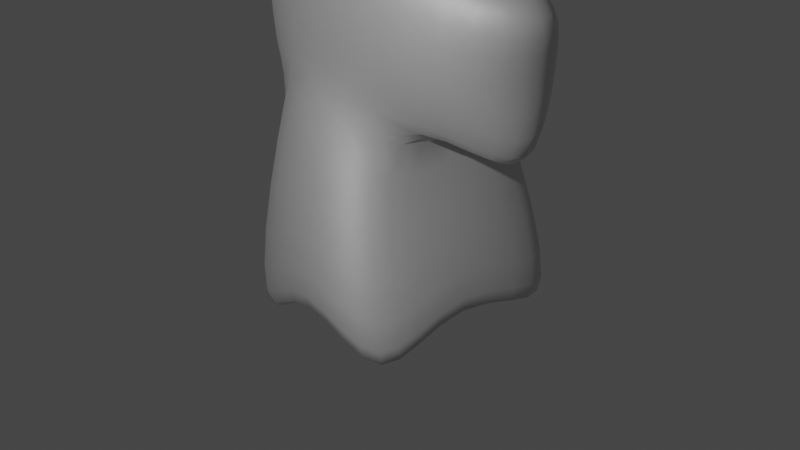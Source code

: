 # Source: halloween.blend  (saved by Blender 3.2.14; exported with 4.5.12 LTS)
import bpy
from mathutils import Matrix  # noqa: F401  (used for matrix-valued properties, if any)

bpy.ops.wm.read_factory_settings(use_empty=True)
scene = bpy.context.scene
scene.name = 'Scene'

# ---- collections
col_collection = bpy.data.collections.new('Collection'); scene.collection.children.link(col_collection)

# ---- materials (node trees are filled in below, after node groups)
mat_material = bpy.data.materials.new('Material')
mat_material.alpha_threshold = 0.0
mat_material.use_transparent_shadow = False
mat_material.line_color = (0.0, 0.0, 0.0, 1.0)
mat_material_001 = bpy.data.materials.new('Material.001')
mat_material_001.use_transparent_shadow = False

# ---- material node trees
mat_material.use_nodes = True; mat_material.node_tree.nodes.clear()
_N = mat_material.node_tree.nodes; _L = mat_material.node_tree.links
n0 = _N.new('ShaderNodeOutputMaterial'); n0.name = 'Material Output'; n0.location = (300, 300)
n1 = _N.new('ShaderNodeBsdfPrincipled'); n1.name = 'Principled BSDF'; n1.location = (10, 300)
n1.distribution = 'GGX'
n1.subsurface_method = 'RANDOM_WALK_SKIN'
n1.inputs[1].default_value = 0.4682
n1.inputs[2].default_value = 0.6227
n1.inputs[3].default_value = 1.45
n1.inputs[13].default_value = 0.5182
n1.inputs[27].default_value = (0.0, 0.0, 0.0, 1.0)
n1.inputs[28].default_value = 1.0
_L.new(n1.outputs[0], n0.inputs[0])
n0.is_active_output = True
mat_material_001.use_nodes = True; mat_material_001.node_tree.nodes.clear()
_N = mat_material_001.node_tree.nodes; _L = mat_material_001.node_tree.links
n0 = _N.new('ShaderNodeBsdfPrincipled'); n0.name = 'Principled BSDF'; n0.location = (10, 300)
n0.distribution = 'GGX'
n0.subsurface_method = 'RANDOM_WALK_SKIN'
n0.inputs[0].default_value = (0.0, 0.0, 0.0, 1.0)
n0.inputs[3].default_value = 1.45
n0.inputs[27].default_value = (0.0, 0.0, 0.0, 1.0)
n0.inputs[28].default_value = 1.0
n1 = _N.new('ShaderNodeOutputMaterial'); n1.name = 'Material Output'; n1.location = (300, 300)
_L.new(n0.outputs[0], n1.inputs[0])
n1.is_active_output = True

# ---- world
world_world = bpy.data.worlds.new('World'); scene.world = world_world
world_world.use_nodes = True; world_world.node_tree.nodes.clear()
_N = world_world.node_tree.nodes; _L = world_world.node_tree.links
n0 = _N.new('ShaderNodeOutputWorld'); n0.name = 'World Output'; n0.location = (300, 300)
n1 = _N.new('ShaderNodeBackground'); n1.name = 'Background'; n1.location = (10, 300)
n1.inputs[0].default_value = (0.05088, 0.05088, 0.05088, 1.0)
_L.new(n1.outputs[0], n0.inputs[0])
n0.is_active_output = True
world_world.color = (0.05088, 0.05088, 0.05088)
world_world.use_sun_shadow = False
world_world.sun_shadow_jitter_overblur = 0.0

# ---- cameras
cam_camera = bpy.data.cameras.new('Camera')
cam_camera.clip_end = 100.0
cam_camera.ortho_scale = 7.314

# ---- lights
light_light = bpy.data.lights.new('Light', 'POINT')
light_light.transmission_factor = 0.0
light_light.energy = 1000.0
light_light.shadow_soft_size = 0.1
light_light.shadow_maximum_resolution = 0.006
light_light.use_absolute_resolution = True

# ---- meshes
me_cube = bpy.data.meshes.new('Cube')
me_cube.from_pydata([(0.3819, 1.034, 1.642), (1.427, 1.427, -1.0), (0.3819, -0.9659, 1.642), (1.289, -1.452, -1.032), (-0.7244, 1.0, 1.717), (-1.427, 1.427, -1.0), (-0.7244, -1.0, 1.717), (-1.105, -1.33, -1.104), (0.06523, -1.135, 3.575), (-0.1844, -0.9203, 3.748), (0.475, 0.402, 3.17), (-0.5642, 0.2732, 3.189), (0.1594, -1.081, 4.19), (-0.1017, -1.025, 4.188), (0.4965, 0.3155, 4.521), (-0.4997, 0.3155, 4.521), (-1.519, 0.3435, 0.1666), (-1.519, 0.3841, 0.1666), (-1.702, -0.2481, 2.845), (-1.702, 0.2862, 2.845), (1.717, 0.2899, 0.4867), (1.717, -0.08827, 0.4867), (2.113, 0.2419, 2.597), (2.113, -0.5789, 2.597), (-1.106, 1.106, -1.37), (-0.7843, -1.009, -1.474), (1.106, 1.106, -1.37), (0.9687, -1.132, -1.402), (-0.841, 0.9488, 0.6498), (-0.841, -0.411, 0.6498), (0.5187, 0.9488, 0.6498), (0.5187, -0.411, 0.6498), (1.0, 1.0, 1.978), (1.0, -1.0, 1.978), (-1.0, 1.0, 1.978), (-1.0, -1.0, 1.978), (-1.454, 0.2587, 2.213), (-1.477, -0.1092, 2.144), (1.604, 0.5741, 2.014), (1.604, -0.4321, 2.014), (0.3925, -0.9495, 3.11), (-0.3112, -1.037, 3.123), (0.8492, -0.9247, 4.712), (-0.1469, -0.9247, 4.712), (0.07522, -0.6302, 3.746), (-0.1744, -0.7092, 3.752), (0.165, -0.8431, 4.192), (-0.09605, -0.788, 4.191), (0.2246, -1.055, 3.564), (0.4742, -0.8404, 3.738), (0.2835, -0.953, 4.193), (0.5445, -0.8979, 4.191), (0.2146, -0.5503, 3.735), (0.4643, -0.6293, 3.741), (0.2778, -0.7155, 4.195), (0.5389, -0.6604, 4.194), (-0.07961, 1.751, -0.3327), (-0.1712, -0.983, 1.68), (0.2962, -1.621, 0.1248), (-0.1712, 1.017, 1.68), (-0.07961, 1.488, -0.6368), (0.2962, -1.301, -0.2454), (-0.1612, 0.9488, 0.6498), (-0.1612, -0.411, 0.6498), (-1.642, -0.1699, -0.6358), (0.3819, 0.03406, 1.642), (-0.7244, -1.192e-07, 1.717), (1.253, -0.301, -0.1131), (-1.322, -0.1699, -1.006), (0.9319, -0.301, -0.4832), (-0.841, 0.2689, 0.6498), (0.5187, 0.2689, 0.6498), (-0.1612, 0.2689, 0.6498), (-1.523, 0.2442, 0.04707), (-1.523, 0.5112, 0.04707), (-1.746, -0.4107, 2.956), (-1.746, 0.4107, 2.956), (-1.453, 0.3784, 2.214), (-1.47, -0.2257, 2.116), (-1.013, -0.04796, 2.32), (-1.008, 0.2562, 2.291), (-1.073, 0.341, 0.2446), (-1.073, 0.3816, 0.2446), (-1.256, -0.2506, 2.923), (-1.256, 0.2837, 2.923)], [], [(33, 39, 21, 2), (58, 7, 6, 57), (64, 5, 4, 66), (56, 60, 26, 1), (67, 3, 2, 65), (56, 1, 0, 59), (11, 15, 43, 41), (32, 10, 11, 34), (35, 41, 40, 33), (35, 78, 75, 41), (14, 42, 43, 15), (9, 45, 44, 8), (10, 14, 15, 11), (40, 42, 14, 10), (36, 19, 84, 80), (4, 74, 73, 6, 66), (34, 77, 74, 4), (41, 75, 76, 11), (39, 23, 22, 38), (10, 22, 23, 40), (2, 21, 20, 0, 65), (32, 38, 22, 10), (60, 62, 30, 26), (58, 61, 25, 7), (64, 68, 24, 5), (67, 69, 27, 3), (72, 63, 31, 71), (61, 63, 29, 25), (68, 70, 28, 24), (69, 71, 31, 27), (0, 20, 38, 32), (21, 39, 38, 20), (11, 76, 77, 34), (17, 36, 80, 82), (6, 73, 78, 35), (6, 35, 33, 2, 57), (0, 32, 34, 4, 59), (40, 23, 39, 33), (53, 52, 54, 55), (49, 48, 52, 53), (9, 41, 43, 13), (48, 50, 54, 52), (45, 47, 46, 44), (8, 44, 46, 12), (12, 46, 47, 13), (13, 47, 45, 9), (50, 51, 55, 54), (51, 49, 53, 55), (8, 12, 50, 48), (42, 50, 12, 43), (12, 13, 43), (42, 40, 49, 51), (51, 50, 42), (40, 41, 8, 48), (48, 49, 40), (8, 41, 9), (27, 31, 63, 61), (70, 29, 63, 72), (3, 27, 61, 58), (24, 28, 62, 60), (5, 56, 59, 4), (5, 24, 60, 56), (3, 58, 57, 2), (28, 70, 72, 62), (26, 30, 71, 69), (25, 29, 70, 68), (62, 72, 71, 30), (1, 26, 69, 67), (7, 25, 68, 64), (1, 67, 65, 0), (7, 64, 66, 6), (17, 16, 73, 74), (18, 19, 76, 75), (19, 36, 77, 76), (16, 37, 78, 73), (36, 17, 74, 77), (37, 18, 75, 78), (80, 84, 83, 79), (82, 80, 79, 81), (16, 17, 82, 81), (18, 37, 79, 83), (37, 16, 81, 79), (19, 18, 83, 84)])
me_cube.polygons.foreach_set('use_smooth', [True] * 83)
me_cube.polygons.foreach_set('material_index', [0, 0, 0, 0, 0, 0, 0, 0, 0, 0, 0, 0, 0, 0, 0, 0, 0, 0, 0, 0, 0, 0, 0, 0, 0, 0, 0, 0, 0, 0, 0, 0, 0, 0, 0, 0, 0, 0, 1, 0, 0, 0, 1, 0, 0, 0, 0, 0, 0, 0, 0, 0, 0, 0, 0, 0, 0, 0, 0, 0, 0, 0, 0, 0, 0, 0, 0, 0, 0, 0, 0, 0, 0, 0, 0, 0, 0, 0, 0, 0, 0, 0, 0])
_uv = me_cube.uv_layers.new(name='UVMap')
_uv.uv.foreach_set('vector', [0.467, 0.2574, 0.4023, 0.2466, 0.3629, 0.3915, 0.5196, 0.2996, 0.5211, 0.5553, 0.6556, 0.5788, 0.6255, 0.3106, 0.5726, 0.3051, 0.1378, 0.5798, 0.0, 0.5798, 0.04383, 0.8434, 0.1404, 0.8434, 0.9524, 0.4417, 0.9052, 0.4417, 0.9052, 0.5486, 0.9524, 0.5796, 0.5006, 0.6421, 0.3629, 0.6421, 0.4112, 0.9076, 0.5078, 0.9076, 0.1707, 0.5444, 0.3063, 0.5444, 0.2088, 0.2863, 0.156, 0.2825, 0.8192, 0.7856, 0.825, 0.9144, 0.9472, 0.9242, 0.9472, 0.7699, 0.268, 0.2539, 0.2117, 0.1299, 0.1107, 0.1258, 0.07788, 0.2539, 0.6556, 0.2902, 0.6252, 0.1722, 0.5251, 0.1575, 0.467, 0.2574, 0.6597, 0.1119, 0.7431, 0.09223, 0.7225, 0.02027, 0.6556, 0.0, 0.1215, 0.869, 0.1215, 0.994, 0.2142, 0.9684, 0.2142, 0.8434, 0.5859, 0.1292, 0.5859, 0.1292, 0.5616, 0.1256, 0.5616, 0.1256, 0.2117, 0.1299, 0.2166, 0.0, 0.1219, 0.0, 0.1107, 0.1258, 0.7673, 0.9747, 0.7613, 0.824, 0.6405, 0.8449, 0.6383, 0.9747, 0.7837, 0.09362, 0.7893, 0.03302, 0.7893, 0.03302, 0.7837, 0.09362, 0.6556, 0.4968, 0.8069, 0.4549, 0.8069, 0.4291, 0.6556, 0.3037, 0.6556, 0.4003, 0.07788, 0.2539, 0.02488, 0.2203, 0.0135, 0.4286, 0.1032, 0.2787, 0.0, 0.986, 0.1215, 0.9227, 0.1215, 0.8434, 0.008539, 0.8576, 0.901, 0.3567, 0.9052, 0.3037, 0.8285, 0.3234, 0.8069, 0.3808, 0.9478, 0.7699, 0.9233, 0.6102, 0.8442, 0.6154, 0.8192, 0.7699, 0.9116, 0.0, 0.8018, 0.07941, 0.8018, 0.1159, 0.9116, 0.1932, 0.9116, 0.0966, 0.268, 0.2539, 0.3183, 0.2429, 0.3629, 0.1815, 0.2117, 0.1299, 0.2756, 0.8331, 0.332, 0.8556, 0.332, 0.7905, 0.2756, 0.7273, 0.5211, 0.5553, 0.5106, 0.592, 0.6149, 0.6102, 0.6556, 0.5788, 0.1378, 0.5798, 0.1391, 0.5444, 0.03228, 0.5444, 0.0, 0.5798, 0.5006, 0.6421, 0.5025, 0.6102, 0.3958, 0.6102, 0.3629, 0.6421, 0.9092, 0.6197, 0.8626, 0.8398, 0.7251, 0.7617, 0.8184, 0.3872, 0.6383, 0.7171, 0.7251, 0.696, 0.7251, 0.6303, 0.6383, 0.6102, 0.9472, 0.8766, 1.0, 0.8522, 1.0, 0.7865, 0.9472, 0.7699, 0.9662, 0.1068, 0.9116, 0.07826, 0.9116, 0.1439, 0.9662, 0.2136, 0.3546, 0.7273, 0.3546, 0.5444, 0.2756, 0.6391, 0.2979, 0.6995, 0.9052, 0.5083, 0.901, 0.3567, 0.8069, 0.3808, 0.8699, 0.5173, 0.1107, 0.1258, 0.0, 0.1504, 0.02488, 0.2203, 0.07788, 0.2539, 0.7899, 0.2918, 0.7837, 0.09362, 0.7837, 0.09362, 0.7899, 0.2918, 0.6578, 0.1367, 0.776, 0.3029, 0.7431, 0.09223, 0.6597, 0.1119, 0.6255, 0.3106, 0.6556, 0.2902, 0.467, 0.2574, 0.5196, 0.2996, 0.5726, 0.3051, 0.2088, 0.2863, 0.268, 0.2539, 0.07788, 0.2539, 0.1032, 0.2787, 0.156, 0.2825, 0.5251, 0.1575, 0.3656, 0.182, 0.4023, 0.2466, 0.467, 0.2574, 0.5859, 0.1292, 0.5616, 0.1256, 0.5602, 0.0439, 0.5817, 0.04759, 0.5859, 0.1292, 0.5616, 0.1256, 0.5616, 0.1256, 0.5859, 0.1292, 0.5859, 0.1292, 0.6252, 0.1722, 0.6167, 0.01637, 0.5817, 0.04759, 0.5616, 0.1256, 0.5602, 0.0439, 0.5602, 0.0439, 0.5616, 0.1256, 0.5859, 0.1292, 0.5817, 0.04759, 0.5602, 0.0439, 0.5616, 0.1256, 0.5616, 0.1256, 0.5616, 0.1256, 0.5602, 0.0439, 0.5602, 0.0439, 0.5602, 0.0439, 0.5602, 0.0439, 0.5817, 0.04759, 0.5817, 0.04759, 0.5817, 0.04759, 0.5817, 0.04759, 0.5859, 0.1292, 0.5859, 0.1292, 0.5602, 0.0439, 0.5817, 0.04759, 0.5817, 0.04759, 0.5602, 0.0439, 0.5817, 0.04759, 0.5859, 0.1292, 0.5859, 0.1292, 0.5817, 0.04759, 0.5616, 0.1256, 0.5602, 0.0439, 0.5602, 0.0439, 0.5616, 0.1256, 0.1215, 0.994, 0.5602, 0.0439, 0.5602, 0.0439, 0.2142, 0.9684, 0.5602, 0.0439, 0.5817, 0.04759, 0.2142, 0.9684, 0.7613, 0.824, 0.7673, 0.9747, 0.5859, 0.1292, 0.5817, 0.04759, 0.5817, 0.04759, 0.5602, 0.0439, 0.7613, 0.824, 0.5251, 0.1575, 0.6252, 0.1722, 0.5616, 0.1256, 0.5616, 0.1256, 0.5616, 0.1256, 0.5859, 0.1292, 0.5251, 0.1575, 0.5616, 0.1256, 0.6252, 0.1722, 0.5859, 0.1292, 0.6383, 0.824, 0.7251, 0.7617, 0.7251, 0.696, 0.6383, 0.7171, 1.0, 0.8522, 1.0, 0.9178, 0.8626, 0.8398, 0.9092, 0.6197, 0.3866, 0.5319, 0.4064, 0.5738, 0.5106, 0.592, 0.5211, 0.5553, 0.2756, 0.939, 0.332, 0.9206, 0.332, 0.8556, 0.2756, 0.8331, 0.03501, 0.5444, 0.1707, 0.5444, 0.156, 0.2825, 0.1032, 0.2787, 0.9524, 0.3037, 0.9052, 0.3347, 0.9052, 0.4417, 0.9524, 0.4417, 0.3866, 0.5319, 0.5211, 0.5553, 0.5726, 0.3051, 0.5196, 0.2996, 1.0, 0.7865, 1.0, 0.8522, 0.9092, 0.6197, 0.9558, 0.3996, 0.9662, 0.0, 0.9116, 0.01258, 0.9116, 0.07826, 0.9662, 0.1068, 0.9472, 0.9834, 1.0, 0.9178, 1.0, 0.8522, 0.9472, 0.8766, 0.9558, 0.3996, 0.9092, 0.6197, 0.8184, 0.3872, 0.9116, 0.01258, 0.6383, 0.6421, 0.6093, 0.6102, 0.5025, 0.6102, 0.5006, 0.6421, 0.2756, 0.5798, 0.2459, 0.5444, 0.1391, 0.5444, 0.1378, 0.5798, 0.6383, 0.6421, 0.5006, 0.6421, 0.5078, 0.9076, 0.6043, 0.9076, 0.2756, 0.5798, 0.1378, 0.5798, 0.1404, 0.8434, 0.237, 0.8434, 0.7899, 0.2918, 0.786, 0.2917, 0.776, 0.3029, 0.8018, 0.3037, 0.7377, 0.03143, 0.7893, 0.03302, 0.8018, 0.02271, 0.7225, 0.02027, 0.7893, 0.03302, 0.7837, 0.09362, 0.7953, 0.09384, 0.8018, 0.02271, 0.786, 0.2917, 0.7545, 0.09007, 0.7431, 0.09223, 0.776, 0.3029, 0.7837, 0.09362, 0.7899, 0.2918, 0.8018, 0.3037, 0.7953, 0.09384, 0.7545, 0.09007, 0.7377, 0.03143, 0.7225, 0.02027, 0.7431, 0.09223, 0.7837, 0.09362, 0.7893, 0.03302, 0.7377, 0.03143, 0.7545, 0.09007, 0.7899, 0.2918, 0.7837, 0.09362, 0.7545, 0.09007, 0.786, 0.2917, 0.786, 0.2917, 0.7899, 0.2918, 0.7899, 0.2918, 0.786, 0.2917, 0.7377, 0.03143, 0.7545, 0.09007, 0.7545, 0.09007, 0.7377, 0.03143, 0.7545, 0.09007, 0.786, 0.2917, 0.786, 0.2917, 0.7545, 0.09007, 0.7893, 0.03302, 0.7377, 0.03143, 0.7377, 0.03143, 0.7893, 0.03302])
me_cube.materials.append(mat_material)
me_cube.materials.append(mat_material_001)
me_cube.use_mirror_vertex_groups = False
me_cube.update()

# ---- objects
ob_cube = bpy.data.objects.new('Cube', me_cube)
ob_light = bpy.data.objects.new('Light', light_light)
ob_camera = bpy.data.objects.new('Camera', cam_camera)

# ---- transforms, parenting, visibility, modifiers, constraints
ob_cube.location = (0.0, 0.0, 0.0)
ob_cube.lock_rotations_4d = False
ob_cube.empty_display_type = 'ARROWS'
ob_cube.lineart.crease_threshold = 0.0
_m = ob_cube.modifiers.new('Subdivision', 'SUBSURF')
_m.levels = 2
ob_light.location = (3.708, -6.791, 5.592)
ob_light.rotation_euler = (0.6503, 0.05522, 1.866)
ob_light.lock_rotations_4d = False
ob_light.empty_display_type = 'ARROWS'
ob_light.color = (0.0, 0.0, 0.0, 0.0)
ob_light.lineart.crease_threshold = 0.0
ob_camera.location = (7.359, -6.926, 4.958)
ob_camera.rotation_euler = (1.109, 0.0, 0.8149)
ob_camera.lock_rotations_4d = False
ob_camera.empty_display_type = 'ARROWS'
ob_camera.color = (0.0, 0.0, 0.0, 0.0)
ob_camera.display_type = 'WIRE'
ob_camera.lineart.crease_threshold = 0.0

# ---- collection membership
col_collection.objects.link(ob_cube)
col_collection.objects.link(ob_light)
col_collection.objects.link(ob_camera)

# ---- scene / render settings (as saved in the file)
scene.camera = ob_camera
scene.frame_start = 1; scene.frame_end = 250; scene.frame_set(1)
scene.render.engine = 'BLENDER_EEVEE_NEXT'
scene.cycles.sampling_pattern = 'TABULATED_SOBOL'
scene.cycles.use_light_tree = False
scene.view_settings.view_transform = 'Filmic'
bpy.context.view_layer.update()
